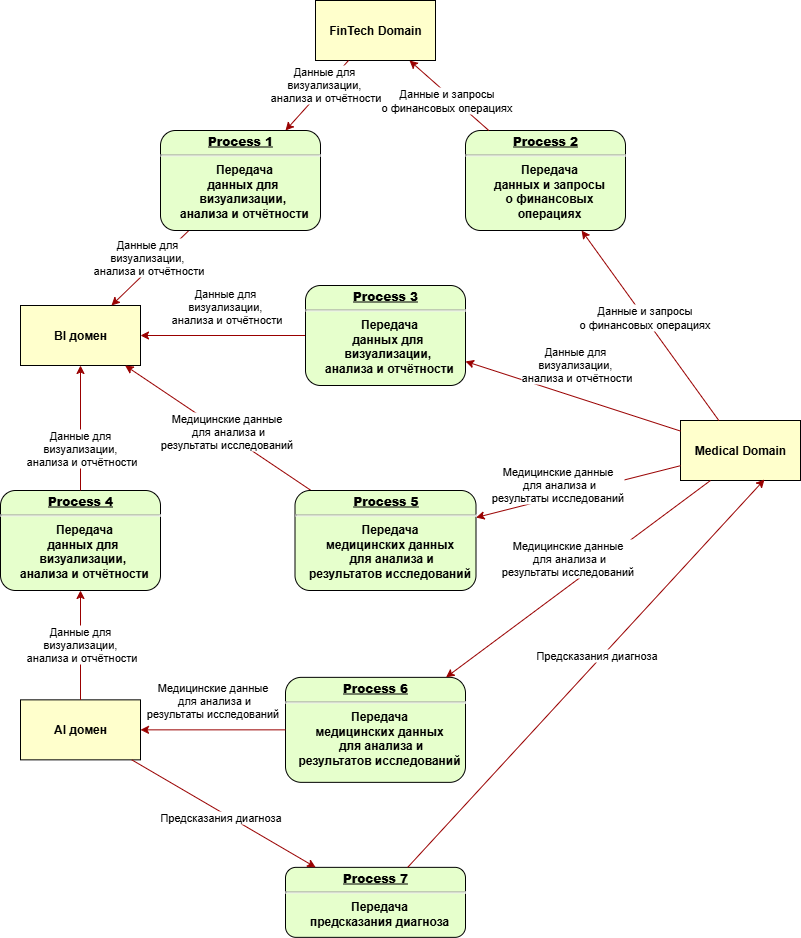

The diagram above was exported from draw.io. Its source (the exported page's mxGraphModel, read from the mxfile embedded in the PNG):
<mxGraphModel dx="1426" dy="849" grid="1" gridSize="10" guides="1" tooltips="1" connect="1" arrows="1" fold="1" page="1" pageScale="1" pageWidth="827" pageHeight="1169" math="0" shadow="0">
  <root>
    <mxCell id="0" />
    <mxCell id="1" parent="0" />
    <mxCell id="j0txjg2ooNDzjvKVH7pg-31" value="AI домен" style="whiteSpace=wrap;align=center;verticalAlign=middle;fontStyle=1;strokeWidth=1;fillColor=#FFFFCC" vertex="1" parent="1">
      <mxGeometry x="570" y="1089.35" width="120" height="60" as="geometry" />
    </mxCell>
    <mxCell id="j0txjg2ooNDzjvKVH7pg-32" value="Medical Domain" style="whiteSpace=wrap;align=center;verticalAlign=middle;fontStyle=1;strokeWidth=1;fillColor=#FFFFCC" vertex="1" parent="1">
      <mxGeometry x="1230" y="810" width="120" height="60" as="geometry" />
    </mxCell>
    <mxCell id="j0txjg2ooNDzjvKVH7pg-39" value="FinTech Domain" style="whiteSpace=wrap;align=center;verticalAlign=middle;fontStyle=1;strokeWidth=1;fillColor=#FFFFCC" vertex="1" parent="1">
      <mxGeometry x="865" y="390" width="120" height="60" as="geometry" />
    </mxCell>
    <mxCell id="j0txjg2ooNDzjvKVH7pg-40" value="&lt;p style=&quot;margin: 4px 0px 0px; text-decoration: underline;&quot;&gt;&lt;strong&gt;Process 2&lt;br&gt;&lt;/strong&gt;&lt;/p&gt;&lt;hr&gt;&lt;p style=&quot;margin: 0px; margin-left: 8px;&quot;&gt;Передача&lt;/p&gt;&lt;p style=&quot;margin: 0px; margin-left: 8px;&quot;&gt;данных и&amp;nbsp;&lt;span style=&quot;background-color: transparent; color: light-dark(rgb(0, 0, 0), rgb(255, 255, 255));&quot;&gt;запросы&lt;/span&gt;&lt;/p&gt;&lt;p style=&quot;margin: 0px; margin-left: 8px;&quot;&gt;&lt;span style=&quot;background-color: transparent; color: light-dark(rgb(0, 0, 0), rgb(255, 255, 255));&quot;&gt;о финансовых&lt;/span&gt;&lt;/p&gt;&lt;p style=&quot;margin: 0px; margin-left: 8px;&quot;&gt;операциях&lt;/p&gt;&lt;p style=&quot;margin: 0px; margin-left: 8px;&quot;&gt;&lt;br&gt;&lt;/p&gt;" style="verticalAlign=middle;align=center;overflow=fill;fontSize=12;fontFamily=Helvetica;html=1;rounded=1;fontStyle=1;strokeWidth=1;fillColor=#E6FFCC;spacing=2;" vertex="1" parent="1">
      <mxGeometry x="1015" y="520" width="160" height="100" as="geometry" />
    </mxCell>
    <mxCell id="j0txjg2ooNDzjvKVH7pg-41" value="" style="edgeStyle=none;noEdgeStyle=1;strokeColor=#990000;strokeWidth=1;" edge="1" parent="1" source="j0txjg2ooNDzjvKVH7pg-32" target="j0txjg2ooNDzjvKVH7pg-40">
      <mxGeometry width="100" height="100" relative="1" as="geometry">
        <mxPoint x="1255" y="875" as="sourcePoint" />
        <mxPoint x="1481" y="1015.5" as="targetPoint" />
      </mxGeometry>
    </mxCell>
    <mxCell id="j0txjg2ooNDzjvKVH7pg-42" value="&lt;div&gt;Данные и запросы&lt;/div&gt;&lt;div&gt;&lt;span style=&quot;background-color: light-dark(#ffffff, var(--ge-dark-color, #121212)); color: light-dark(rgb(0, 0, 0), rgb(255, 255, 255));&quot;&gt;о финансовых&amp;nbsp;&lt;/span&gt;&lt;span style=&quot;color: light-dark(rgb(0, 0, 0), rgb(255, 255, 255)); background-color: light-dark(#ffffff, var(--ge-dark-color, #121212));&quot;&gt;операциях&lt;/span&gt;&lt;br&gt;&lt;/div&gt;" style="edgeLabel;html=1;align=center;verticalAlign=middle;resizable=0;points=[];" vertex="1" connectable="0" parent="j0txjg2ooNDzjvKVH7pg-41">
      <mxGeometry x="0.0833" y="-1" relative="1" as="geometry">
        <mxPoint x="-1" as="offset" />
      </mxGeometry>
    </mxCell>
    <mxCell id="j0txjg2ooNDzjvKVH7pg-43" value="" style="edgeStyle=none;noEdgeStyle=1;strokeColor=#990000;strokeWidth=1;" edge="1" parent="1" source="j0txjg2ooNDzjvKVH7pg-40" target="j0txjg2ooNDzjvKVH7pg-39">
      <mxGeometry width="100" height="100" relative="1" as="geometry">
        <mxPoint x="1308" y="966" as="sourcePoint" />
        <mxPoint x="1678" y="875" as="targetPoint" />
      </mxGeometry>
    </mxCell>
    <mxCell id="j0txjg2ooNDzjvKVH7pg-44" value="&lt;div&gt;Данные и запросы&lt;/div&gt;&lt;div&gt;&lt;span style=&quot;background-color: light-dark(#ffffff, var(--ge-dark-color, #121212)); color: light-dark(rgb(0, 0, 0), rgb(255, 255, 255));&quot;&gt;о финансовых&amp;nbsp;&lt;/span&gt;&lt;span style=&quot;color: light-dark(rgb(0, 0, 0), rgb(255, 255, 255)); background-color: light-dark(#ffffff, var(--ge-dark-color, #121212));&quot;&gt;операциях&lt;/span&gt;&lt;/div&gt;" style="edgeLabel;html=1;align=center;verticalAlign=middle;resizable=0;points=[];" vertex="1" connectable="0" parent="j0txjg2ooNDzjvKVH7pg-43">
      <mxGeometry x="0.0833" y="-1" relative="1" as="geometry">
        <mxPoint x="-1" y="8" as="offset" />
      </mxGeometry>
    </mxCell>
    <mxCell id="j0txjg2ooNDzjvKVH7pg-45" value="" style="edgeStyle=none;noEdgeStyle=1;strokeColor=#990000;strokeWidth=1;" edge="1" parent="1" source="j0txjg2ooNDzjvKVH7pg-32" target="j0txjg2ooNDzjvKVH7pg-49">
      <mxGeometry width="100" height="100" relative="1" as="geometry">
        <mxPoint x="955" y="710" as="sourcePoint" />
        <mxPoint x="1226" y="820.5" as="targetPoint" />
      </mxGeometry>
    </mxCell>
    <mxCell id="j0txjg2ooNDzjvKVH7pg-46" value="Данные для&amp;nbsp;&lt;div&gt;визуализации,&amp;nbsp;&lt;/div&gt;&lt;div&gt;анализа и отчётности&lt;/div&gt;" style="edgeLabel;html=1;align=center;verticalAlign=middle;resizable=0;points=[];" vertex="1" connectable="0" parent="j0txjg2ooNDzjvKVH7pg-45">
      <mxGeometry x="0.0833" y="-1" relative="1" as="geometry">
        <mxPoint x="11" y="-29" as="offset" />
      </mxGeometry>
    </mxCell>
    <mxCell id="j0txjg2ooNDzjvKVH7pg-47" value="" style="edgeStyle=none;noEdgeStyle=1;strokeColor=#990000;strokeWidth=1;" edge="1" parent="1" source="j0txjg2ooNDzjvKVH7pg-49" target="j0txjg2ooNDzjvKVH7pg-50">
      <mxGeometry width="100" height="100" relative="1" as="geometry">
        <mxPoint x="1090" y="771" as="sourcePoint" />
        <mxPoint x="1260" y="771" as="targetPoint" />
      </mxGeometry>
    </mxCell>
    <mxCell id="j0txjg2ooNDzjvKVH7pg-48" value="Данные для&amp;nbsp;&lt;div&gt;визуализации,&amp;nbsp;&lt;/div&gt;&lt;div&gt;анализа и отчётности&lt;/div&gt;" style="edgeLabel;html=1;align=center;verticalAlign=middle;resizable=0;points=[];" vertex="1" connectable="0" parent="j0txjg2ooNDzjvKVH7pg-47">
      <mxGeometry x="0.0833" y="-1" relative="1" as="geometry">
        <mxPoint x="9" y="-29" as="offset" />
      </mxGeometry>
    </mxCell>
    <mxCell id="j0txjg2ooNDzjvKVH7pg-49" value="&lt;p style=&quot;text-decoration-line: underline; margin: 4px 0px 0px;&quot;&gt;&lt;strong&gt;Process 3&lt;br&gt;&lt;/strong&gt;&lt;/p&gt;&lt;hr&gt;&lt;p style=&quot;margin: 0px 0px 0px 8px;&quot;&gt;Передача&lt;/p&gt;&lt;p style=&quot;margin: 0px 0px 0px 8px;&quot;&gt;данных для&amp;nbsp;&lt;/p&gt;&lt;p style=&quot;margin: 0px 0px 0px 8px;&quot;&gt;визуализации,&amp;nbsp;&lt;/p&gt;&lt;p style=&quot;margin: 0px 0px 0px 8px;&quot;&gt;анализа и отчётности&lt;/p&gt;" style="verticalAlign=middle;align=center;overflow=fill;fontSize=12;fontFamily=Helvetica;html=1;rounded=1;fontStyle=1;strokeWidth=1;fillColor=#E6FFCC;spacing=2;" vertex="1" parent="1">
      <mxGeometry x="855" y="675" width="160" height="100" as="geometry" />
    </mxCell>
    <mxCell id="j0txjg2ooNDzjvKVH7pg-50" value="BI домен" style="whiteSpace=wrap;align=center;verticalAlign=middle;fontStyle=1;strokeWidth=1;fillColor=#FFFFCC" vertex="1" parent="1">
      <mxGeometry x="570" y="695" width="120" height="60" as="geometry" />
    </mxCell>
    <mxCell id="j0txjg2ooNDzjvKVH7pg-51" value="" style="edgeStyle=none;noEdgeStyle=1;strokeColor=#990000;strokeWidth=1;" edge="1" parent="1" source="j0txjg2ooNDzjvKVH7pg-39" target="j0txjg2ooNDzjvKVH7pg-55">
      <mxGeometry width="100" height="100" relative="1" as="geometry">
        <mxPoint x="1484" y="525" as="sourcePoint" />
        <mxPoint x="1525" y="620.5" as="targetPoint" />
      </mxGeometry>
    </mxCell>
    <mxCell id="j0txjg2ooNDzjvKVH7pg-52" value="Данные для&amp;nbsp;&lt;div&gt;визуализации,&amp;nbsp;&lt;/div&gt;&lt;div&gt;анализа и отчётности&lt;/div&gt;" style="edgeLabel;html=1;align=center;verticalAlign=middle;resizable=0;points=[];" vertex="1" connectable="0" parent="j0txjg2ooNDzjvKVH7pg-51">
      <mxGeometry x="0.0833" y="-1" relative="1" as="geometry">
        <mxPoint x="11" y="-14" as="offset" />
      </mxGeometry>
    </mxCell>
    <mxCell id="j0txjg2ooNDzjvKVH7pg-53" value="" style="edgeStyle=none;noEdgeStyle=1;strokeColor=#990000;strokeWidth=1;" edge="1" parent="1" source="j0txjg2ooNDzjvKVH7pg-55" target="j0txjg2ooNDzjvKVH7pg-50">
      <mxGeometry width="100" height="100" relative="1" as="geometry">
        <mxPoint x="1389" y="571" as="sourcePoint" />
        <mxPoint x="1025" y="525" as="targetPoint" />
      </mxGeometry>
    </mxCell>
    <mxCell id="j0txjg2ooNDzjvKVH7pg-54" value="Данные для&amp;nbsp;&lt;div&gt;визуализации,&amp;nbsp;&lt;/div&gt;&lt;div&gt;анализа и отчётности&lt;/div&gt;" style="edgeLabel;html=1;align=center;verticalAlign=middle;resizable=0;points=[];" vertex="1" connectable="0" parent="j0txjg2ooNDzjvKVH7pg-53">
      <mxGeometry x="0.0833" y="-1" relative="1" as="geometry">
        <mxPoint x="1" y="-13" as="offset" />
      </mxGeometry>
    </mxCell>
    <mxCell id="j0txjg2ooNDzjvKVH7pg-55" value="&lt;p style=&quot;margin: 4px 0px 0px; text-decoration: underline;&quot;&gt;&lt;strong&gt;Process 1&lt;br&gt;&lt;/strong&gt;&lt;/p&gt;&lt;hr&gt;&lt;p style=&quot;margin: 0px; margin-left: 8px;&quot;&gt;Передача&lt;/p&gt;&lt;p style=&quot;margin: 0px; margin-left: 8px;&quot;&gt;данных для&amp;nbsp;&lt;/p&gt;&lt;p style=&quot;margin: 0px; margin-left: 8px;&quot;&gt;визуализации,&amp;nbsp;&lt;/p&gt;&lt;p style=&quot;margin: 0px; margin-left: 8px;&quot;&gt;анализа и отчётности&lt;/p&gt;" style="verticalAlign=middle;align=center;overflow=fill;fontSize=12;fontFamily=Helvetica;html=1;rounded=1;fontStyle=1;strokeWidth=1;fillColor=#E6FFCC;spacing=2;" vertex="1" parent="1">
      <mxGeometry x="710" y="520" width="160" height="100" as="geometry" />
    </mxCell>
    <mxCell id="j0txjg2ooNDzjvKVH7pg-56" value="" style="edgeStyle=none;noEdgeStyle=1;strokeColor=#990000;strokeWidth=1;" edge="1" parent="1" source="j0txjg2ooNDzjvKVH7pg-32" target="j0txjg2ooNDzjvKVH7pg-60">
      <mxGeometry width="100" height="100" relative="1" as="geometry">
        <mxPoint x="1014" y="955" as="sourcePoint" />
        <mxPoint x="1055" y="1050.5" as="targetPoint" />
      </mxGeometry>
    </mxCell>
    <mxCell id="j0txjg2ooNDzjvKVH7pg-57" value="Медицинские данные&lt;div&gt;&amp;nbsp;для анализа и&lt;br&gt;результаты исследований&lt;/div&gt;" style="edgeLabel;html=1;align=center;verticalAlign=middle;resizable=0;points=[];" vertex="1" connectable="0" parent="j0txjg2ooNDzjvKVH7pg-56">
      <mxGeometry x="0.0833" y="-1" relative="1" as="geometry">
        <mxPoint x="-13" y="-9" as="offset" />
      </mxGeometry>
    </mxCell>
    <mxCell id="j0txjg2ooNDzjvKVH7pg-58" value="" style="edgeStyle=none;noEdgeStyle=1;strokeColor=#990000;strokeWidth=1;" edge="1" parent="1" source="j0txjg2ooNDzjvKVH7pg-60" target="j0txjg2ooNDzjvKVH7pg-50">
      <mxGeometry width="100" height="100" relative="1" as="geometry">
        <mxPoint x="919" y="1001" as="sourcePoint" />
        <mxPoint x="555" y="955" as="targetPoint" />
      </mxGeometry>
    </mxCell>
    <mxCell id="j0txjg2ooNDzjvKVH7pg-59" value="Медицинские данные&lt;div&gt;&amp;nbsp;для анализа и&lt;br&gt;результаты исследований&lt;/div&gt;" style="edgeLabel;html=1;align=center;verticalAlign=middle;resizable=0;points=[];" vertex="1" connectable="0" parent="j0txjg2ooNDzjvKVH7pg-58">
      <mxGeometry x="0.0833" y="-1" relative="1" as="geometry">
        <mxPoint x="15" y="9" as="offset" />
      </mxGeometry>
    </mxCell>
    <mxCell id="j0txjg2ooNDzjvKVH7pg-60" value="&lt;p style=&quot;margin: 4px 0px 0px; text-decoration: underline;&quot;&gt;&lt;strong&gt;Process 5&lt;br&gt;&lt;/strong&gt;&lt;/p&gt;&lt;hr&gt;&lt;p style=&quot;margin: 0px; margin-left: 8px;&quot;&gt;Передача&lt;/p&gt;&lt;p style=&quot;margin: 0px; margin-left: 8px;&quot;&gt;медицинских данных&lt;/p&gt;&lt;p style=&quot;margin: 0px; margin-left: 8px;&quot;&gt;&amp;nbsp;для анализа и&lt;/p&gt;&lt;p style=&quot;margin: 0px; margin-left: 8px;&quot;&gt;результатов исследований&lt;/p&gt;" style="verticalAlign=middle;align=center;overflow=fill;fontSize=12;fontFamily=Helvetica;html=1;rounded=1;fontStyle=1;strokeWidth=1;fillColor=#E6FFCC;spacing=2;" vertex="1" parent="1">
      <mxGeometry x="844.5" y="880" width="181" height="100" as="geometry" />
    </mxCell>
    <mxCell id="j0txjg2ooNDzjvKVH7pg-61" value="&lt;p style=&quot;text-decoration-line: underline; margin: 4px 0px 0px;&quot;&gt;&lt;strong&gt;Process 6&lt;br&gt;&lt;/strong&gt;&lt;/p&gt;&lt;hr&gt;&lt;p style=&quot;margin: 0px 0px 0px 8px;&quot;&gt;Передача&lt;/p&gt;&lt;p style=&quot;margin: 0px 0px 0px 8px;&quot;&gt;медицинских данных&lt;/p&gt;&lt;p style=&quot;margin: 0px 0px 0px 8px;&quot;&gt;&amp;nbsp;для анализа и&lt;/p&gt;&lt;p style=&quot;margin: 0px 0px 0px 8px;&quot;&gt;результатов исследований&lt;/p&gt;" style="verticalAlign=middle;align=center;overflow=fill;fontSize=12;fontFamily=Helvetica;html=1;rounded=1;fontStyle=1;strokeWidth=1;fillColor=#E6FFCC;spacing=2;" vertex="1" parent="1">
      <mxGeometry x="835" y="1066.85" width="180" height="105" as="geometry" />
    </mxCell>
    <mxCell id="j0txjg2ooNDzjvKVH7pg-62" value="" style="edgeStyle=none;noEdgeStyle=1;strokeColor=#990000;strokeWidth=1;exitX=0.25;exitY=1;exitDx=0;exitDy=0;" edge="1" parent="1" source="j0txjg2ooNDzjvKVH7pg-32" target="j0txjg2ooNDzjvKVH7pg-61">
      <mxGeometry width="100" height="100" relative="1" as="geometry">
        <mxPoint x="1250" y="910" as="sourcePoint" />
        <mxPoint x="1126" y="1027.35" as="targetPoint" />
      </mxGeometry>
    </mxCell>
    <mxCell id="j0txjg2ooNDzjvKVH7pg-63" value="Медицинские данные&lt;div&gt;&amp;nbsp;для анализа и&lt;br&gt;результаты исследований&lt;/div&gt;" style="edgeLabel;html=1;align=center;verticalAlign=middle;resizable=0;points=[];" vertex="1" connectable="0" parent="j0txjg2ooNDzjvKVH7pg-62">
      <mxGeometry x="0.0833" y="-1" relative="1" as="geometry">
        <mxPoint x="1" y="-29" as="offset" />
      </mxGeometry>
    </mxCell>
    <mxCell id="j0txjg2ooNDzjvKVH7pg-64" value="" style="edgeStyle=none;noEdgeStyle=1;strokeColor=#990000;strokeWidth=1;" edge="1" parent="1" source="j0txjg2ooNDzjvKVH7pg-61" target="j0txjg2ooNDzjvKVH7pg-31">
      <mxGeometry width="100" height="100" relative="1" as="geometry">
        <mxPoint x="990" y="977.85" as="sourcePoint" />
        <mxPoint x="1160" y="977.85" as="targetPoint" />
      </mxGeometry>
    </mxCell>
    <mxCell id="j0txjg2ooNDzjvKVH7pg-65" value="Медицинские данные&lt;div&gt;&amp;nbsp;для анализа и&lt;br&gt;результаты исследований&lt;/div&gt;" style="edgeLabel;html=1;align=center;verticalAlign=middle;resizable=0;points=[];" vertex="1" connectable="0" parent="j0txjg2ooNDzjvKVH7pg-64">
      <mxGeometry x="0.0833" y="-1" relative="1" as="geometry">
        <mxPoint x="5" y="-29" as="offset" />
      </mxGeometry>
    </mxCell>
    <mxCell id="j0txjg2ooNDzjvKVH7pg-66" value="" style="edgeStyle=none;noEdgeStyle=1;strokeColor=#990000;strokeWidth=1;" edge="1" parent="1" source="j0txjg2ooNDzjvKVH7pg-31" target="j0txjg2ooNDzjvKVH7pg-68">
      <mxGeometry width="100" height="100" relative="1" as="geometry">
        <mxPoint x="940" y="998.9" as="sourcePoint" />
        <mxPoint x="717" y="915.4" as="targetPoint" />
      </mxGeometry>
    </mxCell>
    <mxCell id="j0txjg2ooNDzjvKVH7pg-67" value="Данные для&amp;nbsp;&lt;div&gt;визуализации,&amp;nbsp;&lt;/div&gt;&lt;div&gt;анализа и отчётности&lt;/div&gt;" style="edgeLabel;html=1;align=center;verticalAlign=middle;resizable=0;points=[];" vertex="1" connectable="0" parent="j0txjg2ooNDzjvKVH7pg-66">
      <mxGeometry x="0.0833" y="-1" relative="1" as="geometry">
        <mxPoint x="-1" y="3" as="offset" />
      </mxGeometry>
    </mxCell>
    <mxCell id="j0txjg2ooNDzjvKVH7pg-68" value="&lt;p style=&quot;margin: 4px 0px 0px; text-decoration: underline;&quot;&gt;&lt;strong&gt;Process 4&lt;br&gt;&lt;/strong&gt;&lt;/p&gt;&lt;hr&gt;&lt;p style=&quot;margin: 0px; margin-left: 8px;&quot;&gt;Передача&lt;/p&gt;&lt;p style=&quot;margin: 0px; margin-left: 8px;&quot;&gt;данных для&amp;nbsp;&lt;/p&gt;&lt;p style=&quot;margin: 0px; margin-left: 8px;&quot;&gt;визуализации,&amp;nbsp;&lt;/p&gt;&lt;p style=&quot;margin: 0px; margin-left: 8px;&quot;&gt;анализа и отчётности&lt;/p&gt;" style="verticalAlign=middle;align=center;overflow=fill;fontSize=12;fontFamily=Helvetica;html=1;rounded=1;fontStyle=1;strokeWidth=1;fillColor=#E6FFCC;spacing=2;" vertex="1" parent="1">
      <mxGeometry x="550" y="880" width="160" height="100" as="geometry" />
    </mxCell>
    <mxCell id="j0txjg2ooNDzjvKVH7pg-69" value="" style="edgeStyle=none;noEdgeStyle=1;strokeColor=#990000;strokeWidth=1;" edge="1" parent="1" source="j0txjg2ooNDzjvKVH7pg-68" target="j0txjg2ooNDzjvKVH7pg-50">
      <mxGeometry width="100" height="100" relative="1" as="geometry">
        <mxPoint x="581" y="865.9" as="sourcePoint" />
        <mxPoint x="-82" y="999.9" as="targetPoint" />
      </mxGeometry>
    </mxCell>
    <mxCell id="j0txjg2ooNDzjvKVH7pg-70" value="Данные для&amp;nbsp;&lt;div&gt;визуализации,&amp;nbsp;&lt;/div&gt;&lt;div&gt;анализа и отчётности&lt;/div&gt;" style="edgeLabel;html=1;align=center;verticalAlign=middle;resizable=0;points=[];" vertex="1" connectable="0" parent="j0txjg2ooNDzjvKVH7pg-69">
      <mxGeometry x="0.0833" y="-1" relative="1" as="geometry">
        <mxPoint x="-1" y="25" as="offset" />
      </mxGeometry>
    </mxCell>
    <mxCell id="j0txjg2ooNDzjvKVH7pg-71" value="&lt;p style=&quot;text-decoration-line: underline; margin: 4px 0px 0px;&quot;&gt;&lt;strong&gt;Process 7&lt;br&gt;&lt;/strong&gt;&lt;/p&gt;&lt;hr&gt;&lt;p style=&quot;margin: 0px 0px 0px 8px;&quot;&gt;Передача&lt;/p&gt;&lt;p style=&quot;margin: 0px 0px 0px 8px;&quot;&gt;&lt;span style=&quot;background-color: transparent;&quot;&gt;предсказания диагноза&lt;/span&gt;&lt;/p&gt;" style="verticalAlign=middle;align=center;overflow=fill;fontSize=12;fontFamily=Helvetica;html=1;rounded=1;fontStyle=1;strokeWidth=1;fillColor=#E6FFCC;spacing=2;" vertex="1" parent="1">
      <mxGeometry x="835" y="1256.85" width="180" height="70" as="geometry" />
    </mxCell>
    <mxCell id="j0txjg2ooNDzjvKVH7pg-72" value="" style="edgeStyle=none;noEdgeStyle=1;strokeColor=#990000;strokeWidth=1;" edge="1" parent="1" source="j0txjg2ooNDzjvKVH7pg-31" target="j0txjg2ooNDzjvKVH7pg-71">
      <mxGeometry width="100" height="100" relative="1" as="geometry">
        <mxPoint x="1175" y="1289.85" as="sourcePoint" />
        <mxPoint x="1131" y="1197.35" as="targetPoint" />
      </mxGeometry>
    </mxCell>
    <mxCell id="j0txjg2ooNDzjvKVH7pg-73" value="Предсказания диагноза" style="edgeLabel;html=1;align=center;verticalAlign=middle;resizable=0;points=[];" vertex="1" connectable="0" parent="j0txjg2ooNDzjvKVH7pg-72">
      <mxGeometry x="0.0833" y="-1" relative="1" as="geometry">
        <mxPoint x="-11" y="-2" as="offset" />
      </mxGeometry>
    </mxCell>
    <mxCell id="j0txjg2ooNDzjvKVH7pg-74" value="" style="edgeStyle=none;noEdgeStyle=1;strokeColor=#990000;strokeWidth=1;entryX=0.7;entryY=0.983;entryDx=0;entryDy=0;entryPerimeter=0;" edge="1" parent="1" source="j0txjg2ooNDzjvKVH7pg-71" target="j0txjg2ooNDzjvKVH7pg-32">
      <mxGeometry width="100" height="100" relative="1" as="geometry">
        <mxPoint x="995" y="1147.85" as="sourcePoint" />
        <mxPoint x="1290" y="910" as="targetPoint" />
      </mxGeometry>
    </mxCell>
    <mxCell id="j0txjg2ooNDzjvKVH7pg-75" value="Предсказания диагноза" style="edgeLabel;html=1;align=center;verticalAlign=middle;resizable=0;points=[];" vertex="1" connectable="0" parent="j0txjg2ooNDzjvKVH7pg-74">
      <mxGeometry x="0.0833" y="-1" relative="1" as="geometry">
        <mxPoint x="-5" y="-3" as="offset" />
      </mxGeometry>
    </mxCell>
  </root>
</mxGraphModel>